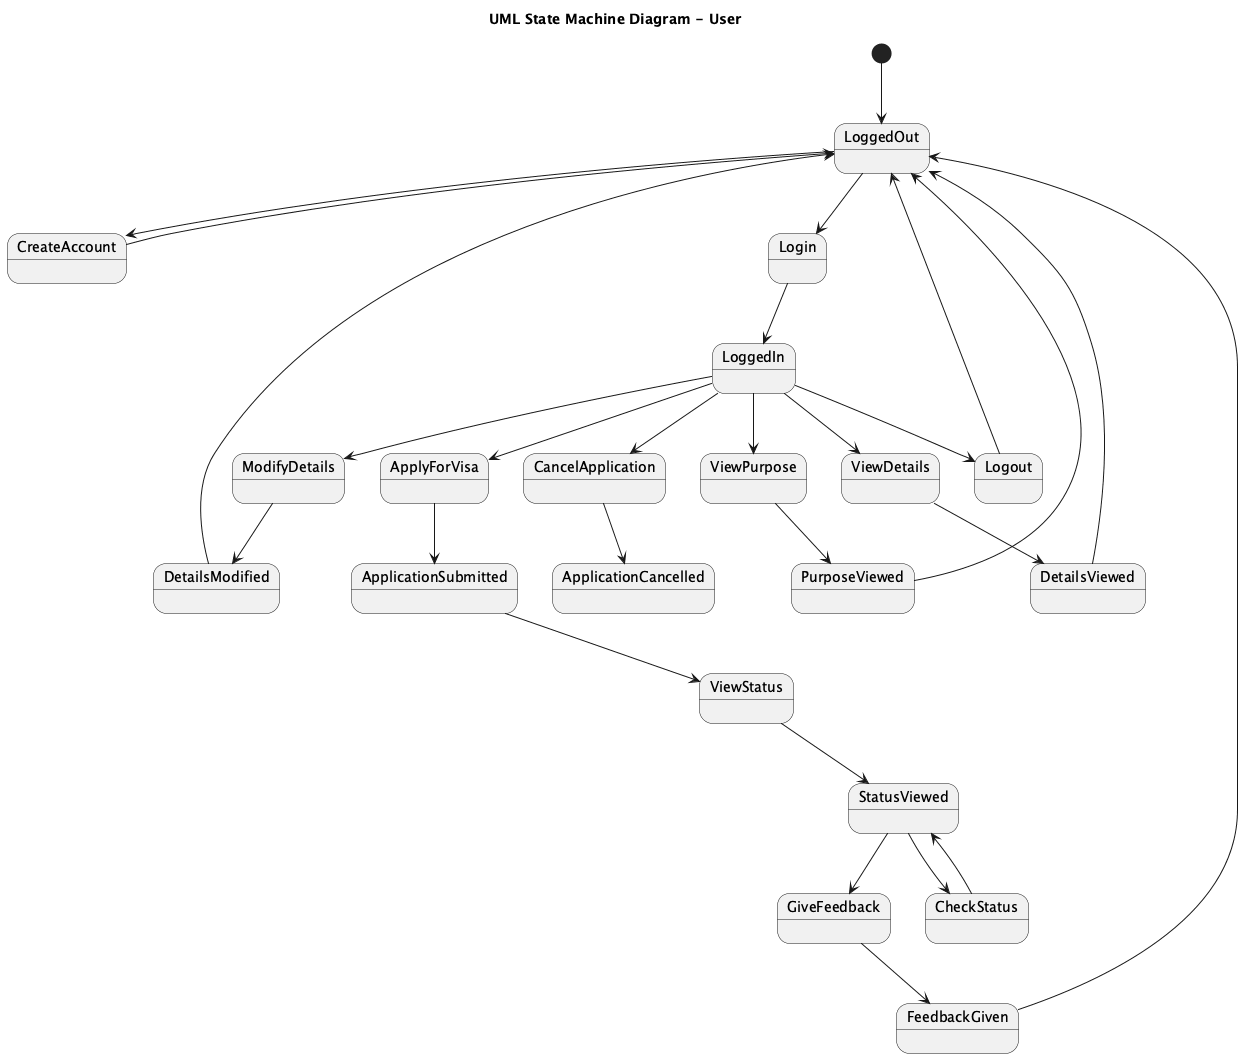

The diagram above was rendered by PlantUML. Its source (embedded in the PNG):
@startuml
title UML State Machine Diagram - User

[*] --> LoggedOut

state "LoggedOut" as LoggedOut
state "LoggedIn" as LoggedIn
state "ApplicationSubmitted" as ApplicationSubmitted
state "StatusViewed" as StatusViewed
state "ApplicationCancelled" as ApplicationCancelled
state "DetailsModified" as DetailsModified
state "DetailsViewed" as DetailsViewed
state "PurposeViewed" as PurposeViewed
state "FeedbackGiven" as FeedbackGiven

LoggedOut --> CreateAccount
CreateAccount --> LoggedOut

LoggedOut --> Login
Login --> LoggedIn

LoggedIn --> ApplyForVisa
ApplyForVisa --> ApplicationSubmitted

ApplicationSubmitted --> ViewStatus
ViewStatus --> StatusViewed

StatusViewed --> CheckStatus
CheckStatus --> StatusViewed

LoggedIn --> CancelApplication
CancelApplication --> ApplicationCancelled

LoggedIn --> ModifyDetails
ModifyDetails --> DetailsModified

LoggedIn --> ViewDetails
ViewDetails --> DetailsViewed

LoggedIn --> ViewPurpose
ViewPurpose --> PurposeViewed

StatusViewed --> GiveFeedback
GiveFeedback --> FeedbackGiven

DetailsModified --> LoggedOut
DetailsViewed --> LoggedOut
PurposeViewed --> LoggedOut
FeedbackGiven --> LoggedOut

LoggedIn --> Logout
Logout --> LoggedOut

@enduml